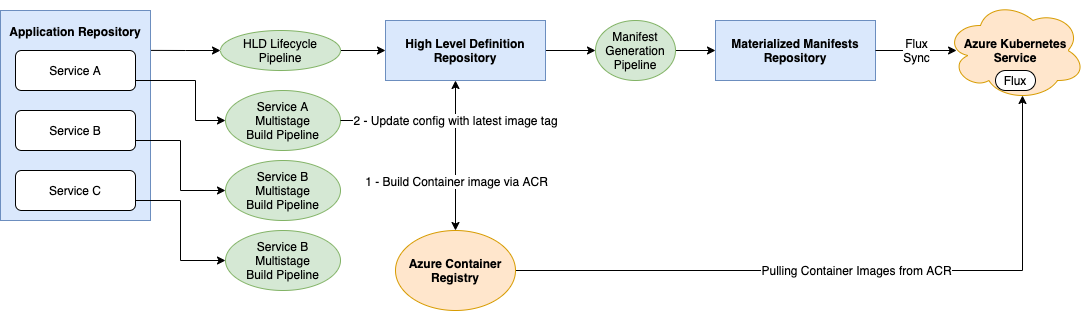

The diagram above was exported from draw.io. Its source (the exported page's mxGraphModel, read from the mxfile embedded in the PNG):
<mxGraphModel dx="2314" dy="1005" grid="1" gridSize="10" guides="1" tooltips="1" connect="1" arrows="1" fold="1" page="1" pageScale="1" pageWidth="850" pageHeight="1100" math="0" shadow="0">
  <root>
    <mxCell id="0" />
    <mxCell id="1" parent="0" />
    <mxCell id="-S49k4SOUNfltZSrMWOQ-14" value="Pulling Container Images from ACR" style="edgeStyle=orthogonalEdgeStyle;rounded=0;orthogonalLoop=1;jettySize=auto;html=1;exitX=1;exitY=0.5;exitDx=0;exitDy=0;entryX=0.55;entryY=0.95;entryDx=0;entryDy=0;entryPerimeter=0;fontSize=12;" edge="1" parent="1" source="-S49k4SOUNfltZSrMWOQ-4" target="-S49k4SOUNfltZSrMWOQ-1">
      <mxGeometry relative="1" as="geometry" />
    </mxCell>
    <mxCell id="-S49k4SOUNfltZSrMWOQ-4" value="&lt;b style=&quot;font-size: 12px;&quot;&gt;Azure Container Registry&lt;/b&gt;" style="ellipse;whiteSpace=wrap;html=1;fillColor=#ffe6cc;strokeColor=#d79b00;fontSize=12;" vertex="1" parent="1">
      <mxGeometry x="240" y="570" width="120" height="80" as="geometry" />
    </mxCell>
    <mxCell id="-S49k4SOUNfltZSrMWOQ-5" value="&lt;b style=&quot;font-size: 12px;&quot;&gt;Materialized Manifests Repository&lt;/b&gt;" style="rounded=0;whiteSpace=wrap;html=1;fillColor=#dae8fc;strokeColor=#6c8ebf;fontSize=12;" vertex="1" parent="1">
      <mxGeometry x="560" y="360" width="160" height="60" as="geometry" />
    </mxCell>
    <mxCell id="-S49k4SOUNfltZSrMWOQ-42" style="edgeStyle=orthogonalEdgeStyle;rounded=0;orthogonalLoop=1;jettySize=auto;html=1;exitX=1;exitY=0.5;exitDx=0;exitDy=0;entryX=0;entryY=0.5;entryDx=0;entryDy=0;fontSize=12;" edge="1" parent="1" source="-S49k4SOUNfltZSrMWOQ-7" target="-S49k4SOUNfltZSrMWOQ-32">
      <mxGeometry relative="1" as="geometry" />
    </mxCell>
    <mxCell id="-S49k4SOUNfltZSrMWOQ-7" value="&lt;b style=&quot;font-size: 12px;&quot;&gt;High Level Definition Repository&lt;/b&gt;" style="rounded=0;whiteSpace=wrap;html=1;fillColor=#dae8fc;strokeColor=#6c8ebf;fontSize=12;" vertex="1" parent="1">
      <mxGeometry x="230" y="360" width="160" height="60" as="geometry" />
    </mxCell>
    <mxCell id="-S49k4SOUNfltZSrMWOQ-12" value="" style="group;fontSize=12;" vertex="1" connectable="0" parent="1">
      <mxGeometry x="790" y="340" width="140" height="100" as="geometry" />
    </mxCell>
    <mxCell id="-S49k4SOUNfltZSrMWOQ-1" value="&lt;b style=&quot;font-size: 12px;&quot;&gt;Azure Kubernetes Service&lt;/b&gt;" style="ellipse;shape=cloud;whiteSpace=wrap;html=1;fillColor=#ffe6cc;strokeColor=#d79b00;fontSize=12;" vertex="1" parent="-S49k4SOUNfltZSrMWOQ-12">
      <mxGeometry width="140" height="100" as="geometry" />
    </mxCell>
    <mxCell id="-S49k4SOUNfltZSrMWOQ-10" value="" style="group;fontSize=12;" vertex="1" connectable="0" parent="-S49k4SOUNfltZSrMWOQ-12">
      <mxGeometry width="140" height="100" as="geometry" />
    </mxCell>
    <mxCell id="-S49k4SOUNfltZSrMWOQ-3" value="Flux" style="rounded=1;whiteSpace=wrap;html=1;arcSize=50;fontSize=12;" vertex="1" parent="-S49k4SOUNfltZSrMWOQ-10">
      <mxGeometry x="50" y="70" width="40" height="20" as="geometry" />
    </mxCell>
    <mxCell id="-S49k4SOUNfltZSrMWOQ-13" value="Flux&lt;br style=&quot;font-size: 12px;&quot;&gt;Sync" style="edgeStyle=orthogonalEdgeStyle;rounded=0;orthogonalLoop=1;jettySize=auto;html=1;exitX=1;exitY=0.5;exitDx=0;exitDy=0;entryX=0.079;entryY=0.5;entryDx=0;entryDy=0;fontSize=12;entryPerimeter=0;" edge="1" parent="1" source="-S49k4SOUNfltZSrMWOQ-5" target="-S49k4SOUNfltZSrMWOQ-1">
      <mxGeometry relative="1" as="geometry" />
    </mxCell>
    <mxCell id="-S49k4SOUNfltZSrMWOQ-49" style="edgeStyle=orthogonalEdgeStyle;rounded=0;orthogonalLoop=1;jettySize=auto;html=1;exitX=1;exitY=0.19;exitDx=0;exitDy=0;entryX=0;entryY=0.5;entryDx=0;entryDy=0;exitPerimeter=0;fontSize=12;" edge="1" parent="1" source="-S49k4SOUNfltZSrMWOQ-15" target="-S49k4SOUNfltZSrMWOQ-31">
      <mxGeometry relative="1" as="geometry" />
    </mxCell>
    <mxCell id="-S49k4SOUNfltZSrMWOQ-15" value="&lt;b style=&quot;font-size: 12px;&quot;&gt;Application Repository&lt;/b&gt;&lt;br style=&quot;font-size: 12px;&quot;&gt;&lt;br style=&quot;font-size: 12px;&quot;&gt;&lt;br style=&quot;font-size: 12px;&quot;&gt;&lt;br style=&quot;font-size: 12px;&quot;&gt;&lt;br style=&quot;font-size: 12px;&quot;&gt;&lt;br style=&quot;font-size: 12px;&quot;&gt;&lt;br style=&quot;font-size: 12px;&quot;&gt;&lt;br style=&quot;font-size: 12px;&quot;&gt;&lt;br style=&quot;font-size: 12px;&quot;&gt;&lt;br style=&quot;font-size: 12px;&quot;&gt;&lt;br style=&quot;font-size: 12px;&quot;&gt;&lt;br style=&quot;font-size: 12px;&quot;&gt;&lt;br style=&quot;font-size: 12px;&quot;&gt;" style="rounded=0;whiteSpace=wrap;html=1;fillColor=#dae8fc;strokeColor=#6c8ebf;fontSize=12;" vertex="1" parent="1">
      <mxGeometry x="-155" y="350" width="150" height="210" as="geometry" />
    </mxCell>
    <mxCell id="-S49k4SOUNfltZSrMWOQ-46" style="edgeStyle=orthogonalEdgeStyle;rounded=0;orthogonalLoop=1;jettySize=auto;html=1;exitX=1;exitY=0.75;exitDx=0;exitDy=0;entryX=0;entryY=0.5;entryDx=0;entryDy=0;fontSize=12;" edge="1" parent="1" source="-S49k4SOUNfltZSrMWOQ-18" target="-S49k4SOUNfltZSrMWOQ-27">
      <mxGeometry relative="1" as="geometry">
        <Array as="points">
          <mxPoint x="40" y="420" />
          <mxPoint x="40" y="460" />
        </Array>
      </mxGeometry>
    </mxCell>
    <mxCell id="-S49k4SOUNfltZSrMWOQ-18" value="Service A" style="rounded=1;whiteSpace=wrap;html=1;fontSize=12;" vertex="1" parent="1">
      <mxGeometry x="-140" y="390" width="120" height="40" as="geometry" />
    </mxCell>
    <mxCell id="-S49k4SOUNfltZSrMWOQ-54" style="edgeStyle=orthogonalEdgeStyle;rounded=0;orthogonalLoop=1;jettySize=auto;html=1;exitX=1;exitY=0.75;exitDx=0;exitDy=0;entryX=0;entryY=0.5;entryDx=0;entryDy=0;fontSize=12;" edge="1" parent="1" source="-S49k4SOUNfltZSrMWOQ-20" target="-S49k4SOUNfltZSrMWOQ-52">
      <mxGeometry relative="1" as="geometry" />
    </mxCell>
    <mxCell id="-S49k4SOUNfltZSrMWOQ-20" value="Service B" style="rounded=1;whiteSpace=wrap;html=1;fontSize=12;" vertex="1" parent="1">
      <mxGeometry x="-140" y="450" width="120" height="40" as="geometry" />
    </mxCell>
    <mxCell id="-S49k4SOUNfltZSrMWOQ-55" style="edgeStyle=orthogonalEdgeStyle;rounded=0;orthogonalLoop=1;jettySize=auto;html=1;exitX=1;exitY=0.75;exitDx=0;exitDy=0;entryX=0;entryY=0.5;entryDx=0;entryDy=0;fontSize=12;" edge="1" parent="1" source="-S49k4SOUNfltZSrMWOQ-21" target="-S49k4SOUNfltZSrMWOQ-53">
      <mxGeometry relative="1" as="geometry" />
    </mxCell>
    <mxCell id="-S49k4SOUNfltZSrMWOQ-21" value="Service C" style="rounded=1;whiteSpace=wrap;html=1;fontSize=12;" vertex="1" parent="1">
      <mxGeometry x="-140" y="510" width="120" height="40" as="geometry" />
    </mxCell>
    <mxCell id="-S49k4SOUNfltZSrMWOQ-50" style="edgeStyle=orthogonalEdgeStyle;rounded=0;orthogonalLoop=1;jettySize=auto;html=1;exitX=1;exitY=0.5;exitDx=0;exitDy=0;entryX=0.5;entryY=0;entryDx=0;entryDy=0;fontSize=12;" edge="1" parent="1" source="-S49k4SOUNfltZSrMWOQ-27" target="-S49k4SOUNfltZSrMWOQ-4">
      <mxGeometry relative="1" as="geometry" />
    </mxCell>
    <mxCell id="-S49k4SOUNfltZSrMWOQ-51" value="1 - Build Container image via ACR" style="text;html=1;align=center;verticalAlign=middle;resizable=0;points=[];labelBackgroundColor=#ffffff;fontSize=12;" vertex="1" connectable="0" parent="-S49k4SOUNfltZSrMWOQ-50">
      <mxGeometry x="0.0044" y="-30" relative="1" as="geometry">
        <mxPoint x="2" y="30" as="offset" />
      </mxGeometry>
    </mxCell>
    <mxCell id="-S49k4SOUNfltZSrMWOQ-27" value="&lt;span style=&quot;white-space: normal; font-size: 12px;&quot;&gt;Service A&lt;br style=&quot;font-size: 12px;&quot;&gt;Multistage&lt;/span&gt;&lt;br style=&quot;white-space: normal; font-size: 12px;&quot;&gt;&lt;span style=&quot;white-space: normal; font-size: 12px;&quot;&gt;Build Pipeline&lt;/span&gt;" style="ellipse;whiteSpace=wrap;html=1;fillColor=#d5e8d4;strokeColor=#82b366;fontSize=12;" vertex="1" parent="1">
      <mxGeometry x="70" y="430" width="115" height="60" as="geometry" />
    </mxCell>
    <mxCell id="-S49k4SOUNfltZSrMWOQ-41" style="edgeStyle=orthogonalEdgeStyle;rounded=0;orthogonalLoop=1;jettySize=auto;html=1;exitX=1;exitY=0.5;exitDx=0;exitDy=0;entryX=0;entryY=0.5;entryDx=0;entryDy=0;fontSize=12;" edge="1" parent="1" source="-S49k4SOUNfltZSrMWOQ-31" target="-S49k4SOUNfltZSrMWOQ-7">
      <mxGeometry relative="1" as="geometry" />
    </mxCell>
    <mxCell id="-S49k4SOUNfltZSrMWOQ-31" value="&lt;font style=&quot;font-size: 12px;&quot;&gt;HLD Lifecycle Pipeline&lt;/font&gt;" style="ellipse;whiteSpace=wrap;html=1;fillColor=#d5e8d4;strokeColor=#82b366;labelBackgroundColor=none;fontSize=12;" vertex="1" parent="1">
      <mxGeometry x="65" y="370" width="120" height="40" as="geometry" />
    </mxCell>
    <mxCell id="-S49k4SOUNfltZSrMWOQ-43" style="edgeStyle=orthogonalEdgeStyle;rounded=0;orthogonalLoop=1;jettySize=auto;html=1;exitX=1;exitY=0.5;exitDx=0;exitDy=0;entryX=0;entryY=0.5;entryDx=0;entryDy=0;fontSize=12;" edge="1" parent="1" source="-S49k4SOUNfltZSrMWOQ-32" target="-S49k4SOUNfltZSrMWOQ-5">
      <mxGeometry relative="1" as="geometry" />
    </mxCell>
    <mxCell id="-S49k4SOUNfltZSrMWOQ-32" value="&lt;span style=&quot;font-size: 12px;&quot;&gt;Manifest&lt;/span&gt;&lt;br style=&quot;font-size: 12px;&quot;&gt;&lt;span style=&quot;font-size: 12px;&quot;&gt;Generation&lt;/span&gt;&lt;br style=&quot;font-size: 12px;&quot;&gt;&lt;span style=&quot;font-size: 12px;&quot;&gt;Pipeline&lt;/span&gt;" style="ellipse;whiteSpace=wrap;html=1;fillColor=#d5e8d4;strokeColor=#82b366;labelBackgroundColor=none;fontSize=12;" vertex="1" parent="1">
      <mxGeometry x="440" y="360" width="80" height="60" as="geometry" />
    </mxCell>
    <mxCell id="-S49k4SOUNfltZSrMWOQ-48" value="2 - Update config with latest image tag" style="edgeStyle=orthogonalEdgeStyle;rounded=0;orthogonalLoop=1;jettySize=auto;html=1;exitX=1;exitY=0.5;exitDx=0;exitDy=0;fontSize=12;" edge="1" parent="1" source="-S49k4SOUNfltZSrMWOQ-27">
      <mxGeometry x="0.4839" relative="1" as="geometry">
        <mxPoint x="300" y="420" as="targetPoint" />
        <Array as="points">
          <mxPoint x="300" y="460" />
          <mxPoint x="300" y="420" />
        </Array>
        <mxPoint as="offset" />
      </mxGeometry>
    </mxCell>
    <mxCell id="-S49k4SOUNfltZSrMWOQ-52" value="&lt;span style=&quot;white-space: normal ; font-size: 12px&quot;&gt;Service B&lt;br style=&quot;font-size: 12px&quot;&gt;Multistage&lt;/span&gt;&lt;br style=&quot;white-space: normal ; font-size: 12px&quot;&gt;&lt;span style=&quot;white-space: normal ; font-size: 12px&quot;&gt;Build Pipeline&lt;/span&gt;" style="ellipse;whiteSpace=wrap;html=1;fillColor=#d5e8d4;strokeColor=#82b366;fontSize=12;" vertex="1" parent="1">
      <mxGeometry x="70" y="500" width="115" height="60" as="geometry" />
    </mxCell>
    <mxCell id="-S49k4SOUNfltZSrMWOQ-53" value="&lt;span style=&quot;white-space: normal ; font-size: 12px&quot;&gt;Service B&lt;br style=&quot;font-size: 12px&quot;&gt;Multistage&lt;/span&gt;&lt;br style=&quot;white-space: normal ; font-size: 12px&quot;&gt;&lt;span style=&quot;white-space: normal ; font-size: 12px&quot;&gt;Build Pipeline&lt;/span&gt;" style="ellipse;whiteSpace=wrap;html=1;fillColor=#d5e8d4;strokeColor=#82b366;fontSize=12;" vertex="1" parent="1">
      <mxGeometry x="70" y="570" width="115" height="60" as="geometry" />
    </mxCell>
  </root>
</mxGraphModel>